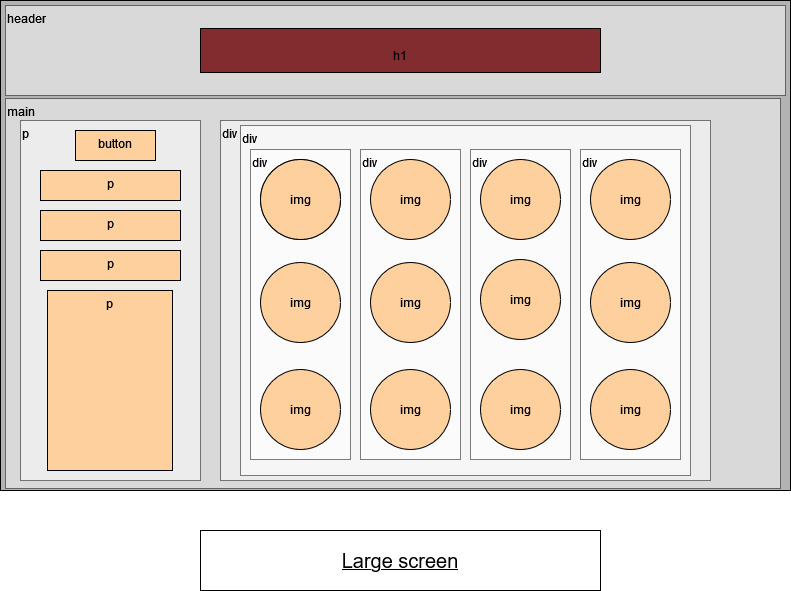

The diagram above was exported from draw.io. Its source (the exported page's mxGraphModel, read from the mxfile embedded in the PNG):
<mxGraphModel dx="1038" dy="495" grid="1" gridSize="10" guides="1" tooltips="1" connect="1" arrows="1" fold="1" page="1" pageScale="1" pageWidth="827" pageHeight="1169" math="0" shadow="0">
  <root>
    <mxCell id="0" />
    <mxCell id="1" parent="0" />
    <mxCell id="u059XokNOmXEHLXiUAlm-2" value="" style="rounded=0;whiteSpace=wrap;html=1;fontSize=25;fontColor=default;strokeColor=default;fillColor=#B3B3B3;" parent="1" vertex="1">
      <mxGeometry x="20" y="30" width="790" height="490" as="geometry" />
    </mxCell>
    <mxCell id="u059XokNOmXEHLXiUAlm-3" value="header" style="rounded=0;whiteSpace=wrap;html=1;fontSize=12;fontColor=default;strokeColor=default;fillColor=default;verticalAlign=top;align=left;labelPosition=center;verticalLabelPosition=middle;opacity=50;" parent="1" vertex="1">
      <mxGeometry x="25" y="35" width="780" height="90" as="geometry" />
    </mxCell>
    <mxCell id="u059XokNOmXEHLXiUAlm-4" value="main" style="rounded=0;whiteSpace=wrap;html=1;fontSize=12;fontColor=default;strokeColor=default;fillColor=default;align=left;verticalAlign=top;opacity=50;" parent="1" vertex="1">
      <mxGeometry x="25" y="128" width="775" height="390" as="geometry" />
    </mxCell>
    <mxCell id="u059XokNOmXEHLXiUAlm-5" value="div" style="rounded=0;whiteSpace=wrap;html=1;fontSize=12;fontColor=default;strokeColor=default;fillColor=default;align=left;verticalAlign=top;opacity=50;" parent="1" vertex="1">
      <mxGeometry x="240" y="150" width="490" height="360" as="geometry" />
    </mxCell>
    <mxCell id="u059XokNOmXEHLXiUAlm-6" value="&lt;font style=&quot;font-size: 12px&quot;&gt;h1&lt;/font&gt;" style="rounded=0;whiteSpace=wrap;html=1;fontSize=25;fontColor=default;strokeColor=default;fillColor=#822C2F;" parent="1" vertex="1">
      <mxGeometry x="220" y="58" width="400" height="44" as="geometry" />
    </mxCell>
    <mxCell id="u059XokNOmXEHLXiUAlm-20" value="&lt;div align=&quot;left&quot;&gt;p&lt;/div&gt;" style="rounded=0;whiteSpace=wrap;html=1;fontSize=12;fontColor=default;strokeColor=default;fillColor=default;align=left;verticalAlign=top;opacity=50;" parent="1" vertex="1">
      <mxGeometry x="40" y="150" width="180" height="360" as="geometry" />
    </mxCell>
    <mxCell id="u059XokNOmXEHLXiUAlm-21" value="&lt;div align=&quot;center&quot;&gt;p&lt;/div&gt;" style="rounded=0;whiteSpace=wrap;html=1;fontSize=12;fontColor=default;strokeColor=default;fillColor=#FED09E;align=center;verticalAlign=top;" parent="1" vertex="1">
      <mxGeometry x="60" y="200" width="140" height="30" as="geometry" />
    </mxCell>
    <mxCell id="u059XokNOmXEHLXiUAlm-22" value="p" style="rounded=0;whiteSpace=wrap;html=1;fontSize=12;fontColor=default;strokeColor=default;fillColor=#FED09E;align=center;verticalAlign=top;" parent="1" vertex="1">
      <mxGeometry x="67" y="320" width="125" height="180" as="geometry" />
    </mxCell>
    <mxCell id="u059XokNOmXEHLXiUAlm-24" value="&lt;font style=&quot;font-size: 20px&quot;&gt;Large screen&lt;/font&gt;" style="rounded=0;whiteSpace=wrap;html=1;fontSize=12;fillColor=none;align=center;verticalAlign=middle;fontStyle=4" parent="1" vertex="1">
      <mxGeometry x="220" y="560" width="400" height="60" as="geometry" />
    </mxCell>
    <mxCell id="2RP9bLjqBw3J010DJCo9-1" value="&lt;div align=&quot;center&quot;&gt;p&lt;/div&gt;" style="rounded=0;whiteSpace=wrap;html=1;fontSize=12;fontColor=default;strokeColor=default;fillColor=#FED09E;align=center;verticalAlign=top;" vertex="1" parent="1">
      <mxGeometry x="60" y="240" width="140" height="30" as="geometry" />
    </mxCell>
    <mxCell id="2RP9bLjqBw3J010DJCo9-2" value="&lt;div align=&quot;center&quot;&gt;p&lt;/div&gt;" style="rounded=0;whiteSpace=wrap;html=1;fontSize=12;fontColor=default;strokeColor=default;fillColor=#FED09E;align=center;verticalAlign=top;" vertex="1" parent="1">
      <mxGeometry x="60" y="280" width="140" height="30" as="geometry" />
    </mxCell>
    <mxCell id="2RP9bLjqBw3J010DJCo9-3" value="&lt;div align=&quot;center&quot;&gt;button&lt;/div&gt;" style="rounded=0;whiteSpace=wrap;html=1;fillColor=#FFFFFF;gradientColor=none;gradientDirection=north;align=center;verticalAlign=top;" vertex="1" parent="1">
      <mxGeometry x="95" y="160" width="80" height="30" as="geometry" />
    </mxCell>
    <mxCell id="2RP9bLjqBw3J010DJCo9-5" value="&lt;div align=&quot;left&quot;&gt;div&lt;/div&gt;" style="rounded=0;whiteSpace=wrap;html=1;fillColor=#FFFFFF;gradientColor=none;gradientDirection=north;align=left;verticalAlign=top;opacity=50;" vertex="1" parent="1">
      <mxGeometry x="260" y="155" width="450" height="350" as="geometry" />
    </mxCell>
    <mxCell id="2RP9bLjqBw3J010DJCo9-6" value="&lt;div align=&quot;left&quot;&gt;div&lt;/div&gt;" style="rounded=0;whiteSpace=wrap;html=1;fillColor=#FFFFFF;gradientColor=none;gradientDirection=north;align=left;verticalAlign=top;opacity=50;" vertex="1" parent="1">
      <mxGeometry x="270" y="179" width="100" height="310" as="geometry" />
    </mxCell>
    <mxCell id="u059XokNOmXEHLXiUAlm-8" value="img" style="ellipse;whiteSpace=wrap;html=1;aspect=fixed;fontSize=12;fontColor=default;strokeColor=default;fillColor=default;align=center;verticalAlign=middle;" parent="1" vertex="1">
      <mxGeometry x="280" y="189" width="80" height="80" as="geometry" />
    </mxCell>
    <mxCell id="u059XokNOmXEHLXiUAlm-12" value="img" style="ellipse;whiteSpace=wrap;html=1;aspect=fixed;fontSize=12;fontColor=default;strokeColor=default;fillColor=#FED09E;align=center;verticalAlign=middle;" parent="1" vertex="1">
      <mxGeometry x="280" y="292" width="80" height="80" as="geometry" />
    </mxCell>
    <mxCell id="u059XokNOmXEHLXiUAlm-13" value="img" style="ellipse;whiteSpace=wrap;html=1;aspect=fixed;fontSize=12;align=center;verticalAlign=middle;fillColor=#FED09E;strokeColor=default;fontColor=default;" parent="1" vertex="1">
      <mxGeometry x="280" y="399" width="80" height="80" as="geometry" />
    </mxCell>
    <mxCell id="2RP9bLjqBw3J010DJCo9-7" value="&lt;div align=&quot;left&quot;&gt;div&lt;/div&gt;" style="rounded=0;whiteSpace=wrap;html=1;fillColor=#FFFFFF;gradientColor=none;gradientDirection=north;align=left;verticalAlign=top;opacity=50;" vertex="1" parent="1">
      <mxGeometry x="380" y="179" width="100" height="310" as="geometry" />
    </mxCell>
    <mxCell id="u059XokNOmXEHLXiUAlm-9" value="img" style="ellipse;whiteSpace=wrap;html=1;aspect=fixed;fontSize=12;fontColor=default;strokeColor=default;fillColor=#FED09E;align=center;verticalAlign=middle;" parent="1" vertex="1">
      <mxGeometry x="390" y="189" width="80" height="80" as="geometry" />
    </mxCell>
    <mxCell id="u059XokNOmXEHLXiUAlm-14" value="img" style="ellipse;whiteSpace=wrap;html=1;aspect=fixed;fontSize=12;fontColor=default;strokeColor=default;fillColor=#FED09E;align=center;verticalAlign=middle;" parent="1" vertex="1">
      <mxGeometry x="390" y="292" width="80" height="80" as="geometry" />
    </mxCell>
    <mxCell id="u059XokNOmXEHLXiUAlm-15" value="img" style="ellipse;whiteSpace=wrap;html=1;aspect=fixed;fontSize=12;fontColor=default;strokeColor=default;fillColor=#FED09E;align=center;verticalAlign=middle;" parent="1" vertex="1">
      <mxGeometry x="390" y="399" width="80" height="80" as="geometry" />
    </mxCell>
    <mxCell id="2RP9bLjqBw3J010DJCo9-8" value="&lt;div align=&quot;left&quot;&gt;div&lt;/div&gt;" style="rounded=0;whiteSpace=wrap;html=1;fillColor=#FFFFFF;gradientColor=none;gradientDirection=north;align=left;verticalAlign=top;opacity=50;" vertex="1" parent="1">
      <mxGeometry x="490" y="179" width="100" height="310" as="geometry" />
    </mxCell>
    <mxCell id="u059XokNOmXEHLXiUAlm-10" value="img" style="ellipse;whiteSpace=wrap;html=1;aspect=fixed;fontSize=12;fontColor=default;strokeColor=default;fillColor=#FED09E;align=center;verticalAlign=middle;" parent="1" vertex="1">
      <mxGeometry x="500" y="189" width="80" height="80" as="geometry" />
    </mxCell>
    <mxCell id="u059XokNOmXEHLXiUAlm-16" value="img" style="ellipse;whiteSpace=wrap;html=1;aspect=fixed;fontSize=12;fontColor=default;strokeColor=default;fillColor=#FED09E;align=center;verticalAlign=middle;" parent="1" vertex="1">
      <mxGeometry x="500" y="289" width="80" height="80" as="geometry" />
    </mxCell>
    <mxCell id="u059XokNOmXEHLXiUAlm-17" value="img" style="ellipse;whiteSpace=wrap;html=1;aspect=fixed;fontSize=12;fontColor=default;strokeColor=default;fillColor=#FED09E;align=center;verticalAlign=middle;" parent="1" vertex="1">
      <mxGeometry x="500" y="399" width="80" height="80" as="geometry" />
    </mxCell>
    <mxCell id="2RP9bLjqBw3J010DJCo9-10" value="&lt;div align=&quot;left&quot;&gt;div&lt;/div&gt;" style="rounded=0;whiteSpace=wrap;html=1;fillColor=#FFFFFF;gradientColor=none;gradientDirection=north;align=left;verticalAlign=top;opacity=50;" vertex="1" parent="1">
      <mxGeometry x="600" y="179" width="100" height="310" as="geometry" />
    </mxCell>
    <mxCell id="u059XokNOmXEHLXiUAlm-11" value="img" style="ellipse;whiteSpace=wrap;html=1;aspect=fixed;fontSize=12;fontColor=default;strokeColor=default;fillColor=#FED09E;align=center;verticalAlign=middle;" parent="1" vertex="1">
      <mxGeometry x="610" y="189" width="80" height="80" as="geometry" />
    </mxCell>
    <mxCell id="u059XokNOmXEHLXiUAlm-18" value="img" style="ellipse;whiteSpace=wrap;html=1;aspect=fixed;fontSize=12;fontColor=default;strokeColor=default;fillColor=#FED09E;align=center;verticalAlign=middle;" parent="1" vertex="1">
      <mxGeometry x="610" y="292" width="80" height="80" as="geometry" />
    </mxCell>
    <mxCell id="u059XokNOmXEHLXiUAlm-19" value="img" style="ellipse;whiteSpace=wrap;html=1;aspect=fixed;fontSize=12;fontColor=default;strokeColor=default;fillColor=#FED09E;align=center;verticalAlign=middle;" parent="1" vertex="1">
      <mxGeometry x="610" y="399" width="80" height="80" as="geometry" />
    </mxCell>
    <mxCell id="2RP9bLjqBw3J010DJCo9-11" value="&lt;div align=&quot;center&quot;&gt;button&lt;/div&gt;" style="rounded=0;whiteSpace=wrap;html=1;fillColor=#FED09E;gradientColor=none;gradientDirection=north;align=center;verticalAlign=top;" vertex="1" parent="1">
      <mxGeometry x="95" y="160" width="80" height="30" as="geometry" />
    </mxCell>
    <mxCell id="2RP9bLjqBw3J010DJCo9-12" value="img" style="ellipse;whiteSpace=wrap;html=1;aspect=fixed;fontSize=12;fontColor=default;strokeColor=default;fillColor=#FED09E;align=center;verticalAlign=middle;" vertex="1" parent="1">
      <mxGeometry x="280" y="189" width="80" height="80" as="geometry" />
    </mxCell>
  </root>
</mxGraphModel>